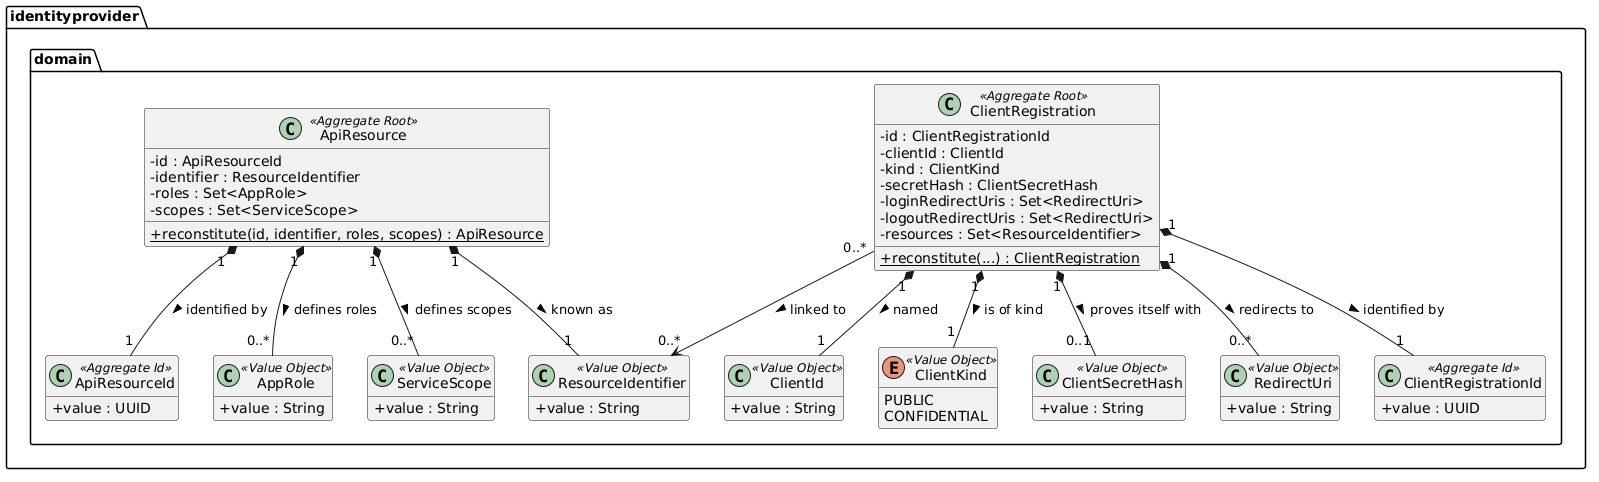

The diagram above was rendered by PlantUML. Its source (embedded in the PNG):
@startuml
skinparam classAttributeIconSize 0
hide empty members

package "identityprovider.domain" {
    class ApiResource <<Aggregate Root>> {
        - id : ApiResourceId
        - identifier : ResourceIdentifier
        - roles : Set<AppRole>
        - scopes : Set<ServiceScope>
        + {static} reconstitute(id, identifier, roles, scopes) : ApiResource
    }

    class ClientRegistration <<Aggregate Root>> {
        - id : ClientRegistrationId
        - clientId : ClientId
        - kind : ClientKind
        - secretHash : ClientSecretHash
        - loginRedirectUris : Set<RedirectUri>
        - logoutRedirectUris : Set<RedirectUri>
        - resources : Set<ResourceIdentifier>
        + {static} reconstitute(...) : ClientRegistration
    }

    class ApiResourceId <<Aggregate Id>> {
        + value : UUID
    }

    class ClientRegistrationId <<Aggregate Id>> {
        + value : UUID
    }

    class ResourceIdentifier <<Value Object>> {
        + value : String
    }

    class AppRole <<Value Object>> {
        + value : String
    }

    class ServiceScope <<Value Object>> {
        + value : String
    }

    class ClientId <<Value Object>> {
        + value : String
    }

    enum ClientKind <<Value Object>> {
        PUBLIC
        CONFIDENTIAL
    }

    class ClientSecretHash <<Value Object>> {
        + value : String
    }

    class RedirectUri <<Value Object>> {
        + value : String
    }
}

ApiResource "1" *-- "1" ApiResourceId : identified by >
ApiResource "1" *-- "1" ResourceIdentifier : known as >
ApiResource "1" *-- "0..*" AppRole : defines roles >
ApiResource "1" *-- "0..*" ServiceScope : defines scopes >
ClientRegistration "1" *-- "1" ClientRegistrationId : identified by >
ClientRegistration "1" *-- "1" ClientId : named >
ClientRegistration "1" *-- "1" ClientKind : is of kind >
ClientRegistration "1" *-- "0..1" ClientSecretHash : proves itself with >
ClientRegistration "1" *-- "0..*" RedirectUri : redirects to >
ClientRegistration "0..*" --> "0..*" ResourceIdentifier : linked to >
@enduml